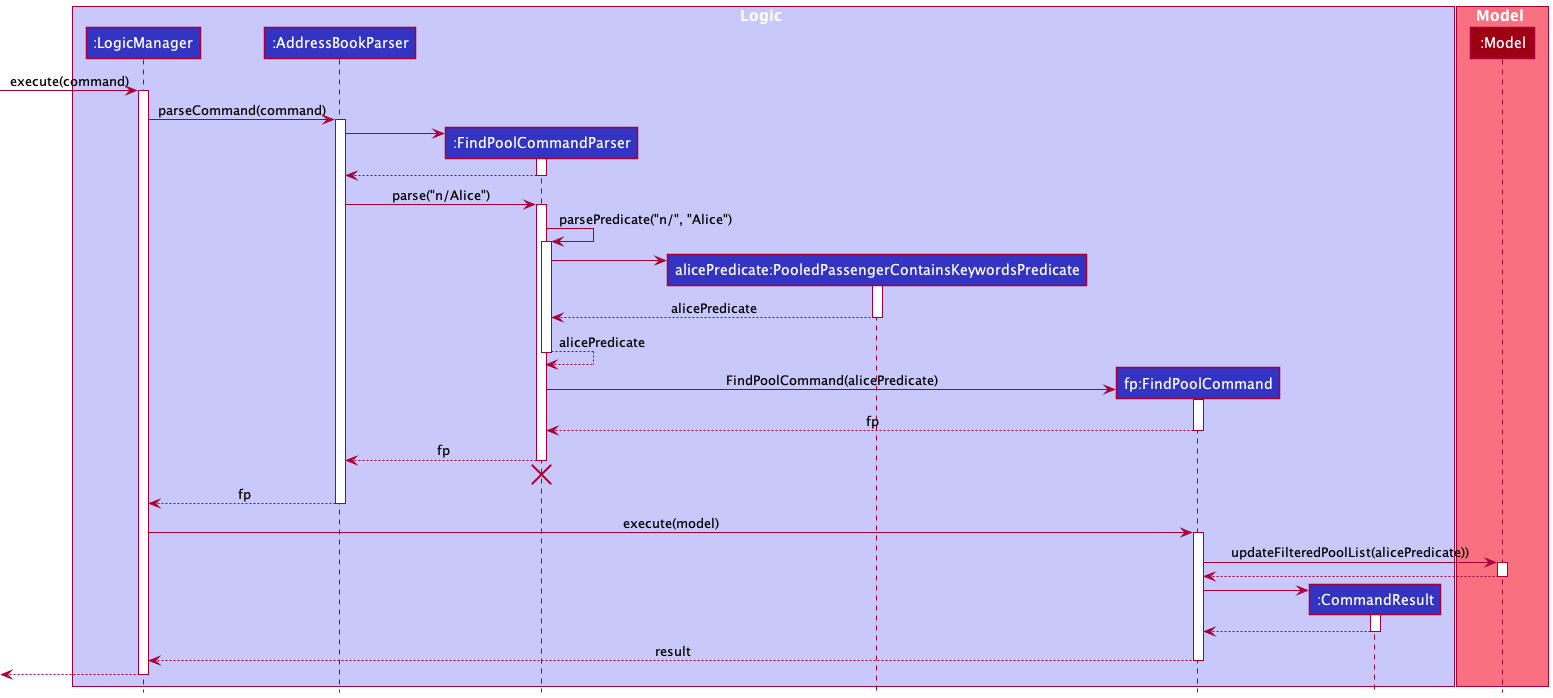

The diagram above was rendered by PlantUML. Its source (embedded in the PNG):
@startuml
!include style.puml

box Logic LOGIC_COLOR_T1
participant ":LogicManager" as LogicManager LOGIC_COLOR
participant ":AddressBookParser" as AddressBookParser LOGIC_COLOR
participant ":FindPoolCommandParser" as FindPoolCommandParser LOGIC_COLOR
participant "alicePredicate:PooledPassengerContainsKeywordsPredicate" as PooledPassengerContainsKeywordsPredicate LOGIC_COLOR
participant "fp:FindPoolCommand" as FindPoolCommand LOGIC_COLOR
participant ":CommandResult" as CommandResult LOGIC_COLOR
end box

box Model MODEL_COLOR_T1
participant ":Model" as Model MODEL_COLOR
end box

[-> LogicManager : execute(command)
activate LogicManager

LogicManager -> AddressBookParser : parseCommand(command)
activate AddressBookParser

create FindPoolCommandParser
AddressBookParser -> FindPoolCommandParser
activate FindPoolCommandParser

FindPoolCommandParser --> AddressBookParser
deactivate FindPoolCommandParser

AddressBookParser -> FindPoolCommandParser : parse("n/Alice")
activate FindPoolCommandParser

FindPoolCommandParser -> FindPoolCommandParser : parsePredicate("n/", "Alice")
activate FindPoolCommandParser

create PooledPassengerContainsKeywordsPredicate
FindPoolCommandParser -> PooledPassengerContainsKeywordsPredicate
activate PooledPassengerContainsKeywordsPredicate

PooledPassengerContainsKeywordsPredicate --> FindPoolCommandParser : alicePredicate
deactivate PooledPassengerContainsKeywordsPredicate

FindPoolCommandParser --> FindPoolCommandParser : alicePredicate
deactivate FindPoolCommandParser

create FindPoolCommand
FindPoolCommandParser -> FindPoolCommand : FindPoolCommand(alicePredicate)
activate FindPoolCommand

FindPoolCommand --> FindPoolCommandParser : fp
deactivate FindPoolCommand

FindPoolCommandParser --> AddressBookParser : fp
deactivate FindPoolCommandParser
'Hidden arrow to position the destroy marker below the end of the activation bar.
FindPoolCommandParser -[hidden]-> AddressBookParser
destroy FindPoolCommandParser

AddressBookParser --> LogicManager : fp
deactivate AddressBookParser

LogicManager -> FindPoolCommand : execute(model)
activate FindPoolCommand

FindPoolCommand -> Model : updateFilteredPoolList(alicePredicate))
activate Model
Model --> FindPoolCommand
deactivate Model

create CommandResult
FindPoolCommand -> CommandResult
activate CommandResult

CommandResult --> FindPoolCommand
deactivate CommandResult

FindPoolCommand --> LogicManager : result
deactivate FindPoolCommand

[<--LogicManager
deactivate LogicManager
@enduml